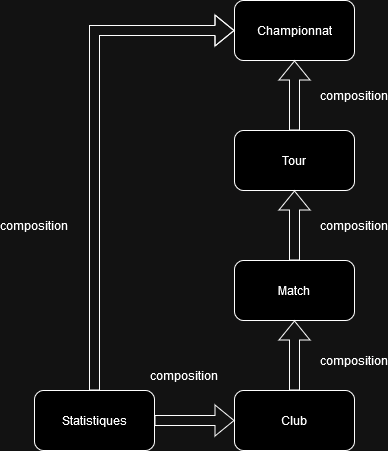

The diagram above was exported from draw.io. Its source (the exported page's mxGraphModel, read from the mxfile embedded in the PNG):
<mxGraphModel dx="1434" dy="774" grid="1" gridSize="10" guides="1" tooltips="1" connect="1" arrows="1" fold="1" page="1" pageScale="1" pageWidth="827" pageHeight="1169" math="0" shadow="0">
  <root>
    <mxCell id="0" />
    <mxCell id="1" parent="0" />
    <mxCell id="mTWXLFSFLME1PPshmUZH-1" value="Tour" style="rounded=1;whiteSpace=wrap;html=1;" vertex="1" parent="1">
      <mxGeometry x="350" y="370" width="120" height="60" as="geometry" />
    </mxCell>
    <mxCell id="mTWXLFSFLME1PPshmUZH-2" value="Championnat" style="rounded=1;whiteSpace=wrap;html=1;" vertex="1" parent="1">
      <mxGeometry x="350" y="240" width="120" height="60" as="geometry" />
    </mxCell>
    <mxCell id="mTWXLFSFLME1PPshmUZH-3" value="Match" style="rounded=1;whiteSpace=wrap;html=1;" vertex="1" parent="1">
      <mxGeometry x="350" y="500" width="120" height="60" as="geometry" />
    </mxCell>
    <mxCell id="mTWXLFSFLME1PPshmUZH-4" value="Club" style="rounded=1;whiteSpace=wrap;html=1;" vertex="1" parent="1">
      <mxGeometry x="350" y="630" width="120" height="60" as="geometry" />
    </mxCell>
    <mxCell id="mTWXLFSFLME1PPshmUZH-5" value="Statistiques" style="rounded=1;whiteSpace=wrap;html=1;" vertex="1" parent="1">
      <mxGeometry x="150" y="630" width="120" height="60" as="geometry" />
    </mxCell>
    <mxCell id="mTWXLFSFLME1PPshmUZH-9" value="" style="shape=flexArrow;endArrow=classic;html=1;rounded=0;entryX=0.5;entryY=1;entryDx=0;entryDy=0;exitX=0.5;exitY=0;exitDx=0;exitDy=0;" edge="1" parent="1" source="mTWXLFSFLME1PPshmUZH-3" target="mTWXLFSFLME1PPshmUZH-1">
      <mxGeometry width="50" height="50" relative="1" as="geometry">
        <mxPoint x="390" y="530" as="sourcePoint" />
        <mxPoint x="440" y="480" as="targetPoint" />
      </mxGeometry>
    </mxCell>
    <mxCell id="mTWXLFSFLME1PPshmUZH-10" value="" style="shape=flexArrow;endArrow=classic;html=1;rounded=0;exitX=0.5;exitY=0;exitDx=0;exitDy=0;entryX=0.5;entryY=1;entryDx=0;entryDy=0;" edge="1" parent="1" source="mTWXLFSFLME1PPshmUZH-4" target="mTWXLFSFLME1PPshmUZH-3">
      <mxGeometry width="50" height="50" relative="1" as="geometry">
        <mxPoint x="390" y="530" as="sourcePoint" />
        <mxPoint x="440" y="480" as="targetPoint" />
      </mxGeometry>
    </mxCell>
    <mxCell id="mTWXLFSFLME1PPshmUZH-12" value="" style="shape=flexArrow;endArrow=classic;html=1;rounded=0;entryX=0;entryY=0.5;entryDx=0;entryDy=0;exitX=1;exitY=0.5;exitDx=0;exitDy=0;" edge="1" parent="1" source="mTWXLFSFLME1PPshmUZH-5" target="mTWXLFSFLME1PPshmUZH-4">
      <mxGeometry width="50" height="50" relative="1" as="geometry">
        <mxPoint x="300" y="570" as="sourcePoint" />
        <mxPoint x="440" y="480" as="targetPoint" />
      </mxGeometry>
    </mxCell>
    <mxCell id="mTWXLFSFLME1PPshmUZH-13" value="" style="shape=flexArrow;endArrow=classic;html=1;rounded=0;entryX=0.5;entryY=1;entryDx=0;entryDy=0;exitX=0.5;exitY=0;exitDx=0;exitDy=0;" edge="1" parent="1" source="mTWXLFSFLME1PPshmUZH-1" target="mTWXLFSFLME1PPshmUZH-2">
      <mxGeometry width="50" height="50" relative="1" as="geometry">
        <mxPoint x="390" y="530" as="sourcePoint" />
        <mxPoint x="440" y="480" as="targetPoint" />
      </mxGeometry>
    </mxCell>
    <mxCell id="mTWXLFSFLME1PPshmUZH-15" value="&lt;div&gt;composition&lt;/div&gt;" style="text;html=1;align=center;verticalAlign=middle;whiteSpace=wrap;rounded=0;" vertex="1" parent="1">
      <mxGeometry x="270" y="600" width="60" height="30" as="geometry" />
    </mxCell>
    <mxCell id="mTWXLFSFLME1PPshmUZH-16" value="&lt;div&gt;composition&lt;/div&gt;" style="text;html=1;align=center;verticalAlign=middle;whiteSpace=wrap;rounded=0;" vertex="1" parent="1">
      <mxGeometry x="440" y="585" width="60" height="30" as="geometry" />
    </mxCell>
    <mxCell id="mTWXLFSFLME1PPshmUZH-17" value="&lt;div&gt;composition&lt;/div&gt;" style="text;html=1;align=center;verticalAlign=middle;whiteSpace=wrap;rounded=0;" vertex="1" parent="1">
      <mxGeometry x="440" y="450" width="60" height="30" as="geometry" />
    </mxCell>
    <mxCell id="mTWXLFSFLME1PPshmUZH-18" value="&lt;div&gt;composition&lt;/div&gt;" style="text;html=1;align=center;verticalAlign=middle;whiteSpace=wrap;rounded=0;" vertex="1" parent="1">
      <mxGeometry x="440" y="320" width="60" height="30" as="geometry" />
    </mxCell>
    <mxCell id="mTWXLFSFLME1PPshmUZH-19" value="" style="shape=flexArrow;endArrow=classic;html=1;rounded=0;entryX=0;entryY=0.5;entryDx=0;entryDy=0;exitX=0.5;exitY=0;exitDx=0;exitDy=0;" edge="1" parent="1" source="mTWXLFSFLME1PPshmUZH-5" target="mTWXLFSFLME1PPshmUZH-2">
      <mxGeometry width="50" height="50" relative="1" as="geometry">
        <mxPoint x="280" y="670" as="sourcePoint" />
        <mxPoint x="360" y="670" as="targetPoint" />
        <Array as="points">
          <mxPoint x="210" y="270" />
        </Array>
      </mxGeometry>
    </mxCell>
    <mxCell id="mTWXLFSFLME1PPshmUZH-20" value="&lt;div&gt;composition&lt;/div&gt;" style="text;html=1;align=center;verticalAlign=middle;whiteSpace=wrap;rounded=0;" vertex="1" parent="1">
      <mxGeometry x="120" y="450" width="60" height="30" as="geometry" />
    </mxCell>
  </root>
</mxGraphModel>